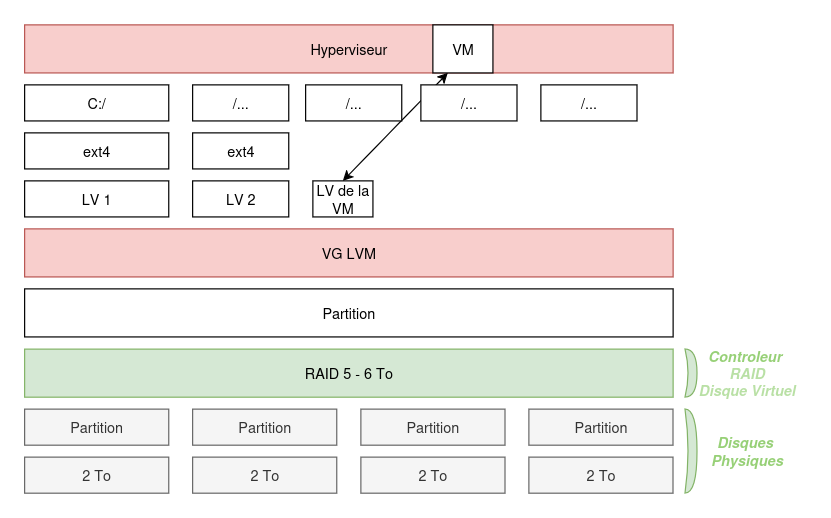

The diagram above was exported from draw.io. Its source (the exported page's mxGraphModel, read from the mxfile embedded in the PNG):
<mxGraphModel dx="1426" dy="754" grid="1" gridSize="10" guides="1" tooltips="1" connect="1" arrows="1" fold="1" page="1" pageScale="1" pageWidth="827" pageHeight="1169" background="#FFFFFF" math="0" shadow="0">
  <root>
    <mxCell id="0" />
    <mxCell id="1" parent="0" />
    <mxCell id="is5gGemmH6KkEyjaTcwQ-62" value="RAID 5 - 6 To" style="rounded=0;whiteSpace=wrap;html=1;fillColor=#d5e8d4;strokeColor=#82b366;" vertex="1" parent="1">
      <mxGeometry x="410" y="800" width="540" height="40" as="geometry" />
    </mxCell>
    <mxCell id="is5gGemmH6KkEyjaTcwQ-63" value="Partition" style="rounded=0;whiteSpace=wrap;html=1;fillColor=#f5f5f5;fontColor=#333333;strokeColor=#666666;" vertex="1" parent="1">
      <mxGeometry x="410" y="850" width="120" height="30" as="geometry" />
    </mxCell>
    <mxCell id="is5gGemmH6KkEyjaTcwQ-64" value="Partition" style="rounded=0;whiteSpace=wrap;html=1;fillColor=#f5f5f5;fontColor=#333333;strokeColor=#666666;" vertex="1" parent="1">
      <mxGeometry x="550" y="850" width="120" height="30" as="geometry" />
    </mxCell>
    <mxCell id="is5gGemmH6KkEyjaTcwQ-65" value="Partition" style="rounded=0;whiteSpace=wrap;html=1;fillColor=#f5f5f5;fontColor=#333333;strokeColor=#666666;" vertex="1" parent="1">
      <mxGeometry x="830" y="850" width="120" height="30" as="geometry" />
    </mxCell>
    <mxCell id="is5gGemmH6KkEyjaTcwQ-66" value="Partition" style="rounded=0;whiteSpace=wrap;html=1;fillColor=#f5f5f5;fontColor=#333333;strokeColor=#666666;" vertex="1" parent="1">
      <mxGeometry x="690" y="850" width="120" height="30" as="geometry" />
    </mxCell>
    <mxCell id="is5gGemmH6KkEyjaTcwQ-67" value="2 To" style="rounded=0;whiteSpace=wrap;html=1;fillColor=#f5f5f5;fontColor=#333333;strokeColor=#666666;" vertex="1" parent="1">
      <mxGeometry x="410" y="890" width="120" height="30" as="geometry" />
    </mxCell>
    <mxCell id="is5gGemmH6KkEyjaTcwQ-68" value="2 To" style="rounded=0;whiteSpace=wrap;html=1;fillColor=#f5f5f5;fontColor=#333333;strokeColor=#666666;" vertex="1" parent="1">
      <mxGeometry x="550" y="890" width="120" height="30" as="geometry" />
    </mxCell>
    <mxCell id="is5gGemmH6KkEyjaTcwQ-69" value="2 To" style="rounded=0;whiteSpace=wrap;html=1;fillColor=#f5f5f5;fontColor=#333333;strokeColor=#666666;" vertex="1" parent="1">
      <mxGeometry x="830" y="890" width="120" height="30" as="geometry" />
    </mxCell>
    <mxCell id="is5gGemmH6KkEyjaTcwQ-70" value="2 To" style="rounded=0;whiteSpace=wrap;html=1;fillColor=#f5f5f5;fontColor=#333333;strokeColor=#666666;" vertex="1" parent="1">
      <mxGeometry x="690" y="890" width="120" height="30" as="geometry" />
    </mxCell>
    <mxCell id="is5gGemmH6KkEyjaTcwQ-71" value="VG LVM" style="rounded=0;whiteSpace=wrap;html=1;fillColor=#f8cecc;strokeColor=#b85450;" vertex="1" parent="1">
      <mxGeometry x="410" y="700" width="540" height="40" as="geometry" />
    </mxCell>
    <mxCell id="is5gGemmH6KkEyjaTcwQ-72" value="Partition" style="rounded=0;whiteSpace=wrap;html=1;" vertex="1" parent="1">
      <mxGeometry x="410" y="750" width="540" height="40" as="geometry" />
    </mxCell>
    <mxCell id="is5gGemmH6KkEyjaTcwQ-73" value="LV 1" style="rounded=0;whiteSpace=wrap;html=1;" vertex="1" parent="1">
      <mxGeometry x="410" y="660" width="120" height="30" as="geometry" />
    </mxCell>
    <mxCell id="is5gGemmH6KkEyjaTcwQ-74" value="LV 2" style="rounded=0;whiteSpace=wrap;html=1;" vertex="1" parent="1">
      <mxGeometry x="550" y="660" width="80" height="30" as="geometry" />
    </mxCell>
    <mxCell id="is5gGemmH6KkEyjaTcwQ-75" value="LV de la VM" style="rounded=0;whiteSpace=wrap;html=1;" vertex="1" parent="1">
      <mxGeometry x="650" y="660" width="50" height="30" as="geometry" />
    </mxCell>
    <mxCell id="is5gGemmH6KkEyjaTcwQ-76" value="ext4" style="rounded=0;whiteSpace=wrap;html=1;" vertex="1" parent="1">
      <mxGeometry x="550" y="620" width="80" height="30" as="geometry" />
    </mxCell>
    <mxCell id="is5gGemmH6KkEyjaTcwQ-77" value="ext4" style="rounded=0;whiteSpace=wrap;html=1;" vertex="1" parent="1">
      <mxGeometry x="410" y="620" width="120" height="30" as="geometry" />
    </mxCell>
    <mxCell id="is5gGemmH6KkEyjaTcwQ-78" value="C:/" style="rounded=0;whiteSpace=wrap;html=1;" vertex="1" parent="1">
      <mxGeometry x="410" y="580" width="120" height="30" as="geometry" />
    </mxCell>
    <mxCell id="is5gGemmH6KkEyjaTcwQ-79" value="/..." style="rounded=0;whiteSpace=wrap;html=1;" vertex="1" parent="1">
      <mxGeometry x="550" y="580" width="80" height="30" as="geometry" />
    </mxCell>
    <mxCell id="is5gGemmH6KkEyjaTcwQ-80" value="Hyperviseur" style="rounded=0;whiteSpace=wrap;html=1;fillColor=#f8cecc;strokeColor=#b85450;" vertex="1" parent="1">
      <mxGeometry x="410" y="530" width="540" height="40" as="geometry" />
    </mxCell>
    <mxCell id="is5gGemmH6KkEyjaTcwQ-81" value="" style="endArrow=classic;startArrow=classic;html=1;rounded=0;exitX=0.5;exitY=0;exitDx=0;exitDy=0;entryX=0.25;entryY=1;entryDx=0;entryDy=0;" edge="1" parent="1" source="is5gGemmH6KkEyjaTcwQ-75" target="is5gGemmH6KkEyjaTcwQ-82">
      <mxGeometry width="50" height="50" relative="1" as="geometry">
        <mxPoint x="620" y="900" as="sourcePoint" />
        <mxPoint x="670" y="850" as="targetPoint" />
      </mxGeometry>
    </mxCell>
    <mxCell id="is5gGemmH6KkEyjaTcwQ-82" value="VM" style="rounded=0;whiteSpace=wrap;html=1;" vertex="1" parent="1">
      <mxGeometry x="750" y="530" width="50" height="40" as="geometry" />
    </mxCell>
    <mxCell id="is5gGemmH6KkEyjaTcwQ-83" value="" style="shape=xor;whiteSpace=wrap;html=1;fillColor=#d5e8d4;strokeColor=#82b366;" vertex="1" parent="1">
      <mxGeometry x="960" y="850" width="10" height="70" as="geometry" />
    </mxCell>
    <mxCell id="is5gGemmH6KkEyjaTcwQ-84" value="" style="shape=xor;whiteSpace=wrap;html=1;fillColor=#d5e8d4;strokeColor=#82b366;" vertex="1" parent="1">
      <mxGeometry x="960" y="800" width="10" height="40" as="geometry" />
    </mxCell>
    <mxCell id="is5gGemmH6KkEyjaTcwQ-85" value="&lt;div&gt;&lt;b style=&quot;color: light-dark(rgb(51, 209, 122), rgb(237, 237, 237));&quot;&gt;&lt;span style=&quot;color: rgb(151, 208, 119);&quot;&gt;&lt;i&gt;Controleur&amp;nbsp;&lt;/i&gt;&lt;/span&gt;&lt;/b&gt;&lt;/div&gt;&lt;div&gt;&lt;b style=&quot;color: rgba(0, 0, 0, 0);&quot;&gt;&lt;span style=&quot;color: rgba(0, 0, 0, 0);&quot;&gt;&lt;i&gt;&lt;span style=&quot;color: rgb(185, 224, 165);&quot;&gt;RAID&lt;/span&gt;&lt;/i&gt;&lt;/span&gt;&lt;/b&gt;&lt;/div&gt;&lt;div&gt;&lt;b style=&quot;color: rgba(0, 0, 0, 0);&quot;&gt;&lt;span style=&quot;color: rgba(0, 0, 0, 0);&quot;&gt;&lt;i&gt;&lt;span style=&quot;color: rgb(185, 224, 165);&quot;&gt;Disque Virtuel&lt;/span&gt;&lt;/i&gt;&lt;/span&gt;&lt;/b&gt;&lt;/div&gt;" style="text;html=1;align=center;verticalAlign=middle;resizable=0;points=[];autosize=1;strokeColor=none;fillColor=none;" vertex="1" parent="1">
      <mxGeometry x="961" y="790" width="100" height="60" as="geometry" />
    </mxCell>
    <mxCell id="is5gGemmH6KkEyjaTcwQ-86" value="&lt;div&gt;&lt;b style=&quot;color: light-dark(rgb(51, 209, 122), rgb(237, 237, 237));&quot;&gt;&lt;span style=&quot;color: rgb(151, 208, 119);&quot;&gt;&lt;i&gt;Disques&amp;nbsp;&lt;/i&gt;&lt;/span&gt;&lt;/b&gt;&lt;/div&gt;&lt;div&gt;&lt;b&gt;&lt;i&gt;&lt;span style=&quot;color: rgb(151, 208, 119);&quot;&gt;Physiques&lt;/span&gt;&lt;/i&gt;&lt;/b&gt;&lt;/div&gt;" style="text;html=1;align=center;verticalAlign=middle;resizable=0;points=[];autosize=1;strokeColor=none;fillColor=none;" vertex="1" parent="1">
      <mxGeometry x="971" y="865" width="80" height="40" as="geometry" />
    </mxCell>
    <mxCell id="is5gGemmH6KkEyjaTcwQ-87" value="/..." style="rounded=0;whiteSpace=wrap;html=1;" vertex="1" parent="1">
      <mxGeometry x="644" y="580" width="80" height="30" as="geometry" />
    </mxCell>
    <mxCell id="is5gGemmH6KkEyjaTcwQ-88" value="/..." style="rounded=0;whiteSpace=wrap;html=1;" vertex="1" parent="1">
      <mxGeometry x="740" y="580" width="80" height="30" as="geometry" />
    </mxCell>
    <mxCell id="is5gGemmH6KkEyjaTcwQ-89" value="/..." style="rounded=0;whiteSpace=wrap;html=1;" vertex="1" parent="1">
      <mxGeometry x="840" y="580" width="80" height="30" as="geometry" />
    </mxCell>
  </root>
</mxGraphModel>